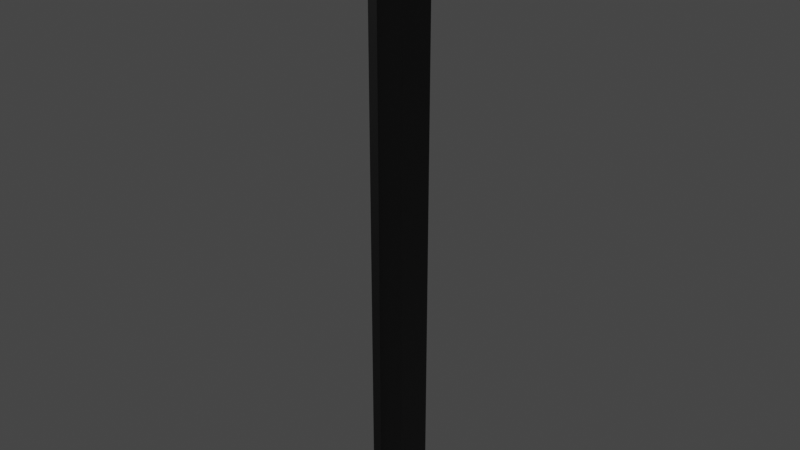 # Source: SupportBeam.blend  (saved by Blender 2.80.75; exported with 4.5.12 LTS)
import bpy
from mathutils import Matrix  # noqa: F401  (used for matrix-valued properties, if any)

bpy.ops.wm.read_factory_settings(use_empty=True)
scene = bpy.context.scene
scene.name = 'Scene'

# ---- materials (node trees are filled in below, after node groups)
mat_material = bpy.data.materials.new('Material')
mat_material.use_transparent_shadow = False

# ---- material node trees
mat_material.use_nodes = True; mat_material.node_tree.nodes.clear()
_N = mat_material.node_tree.nodes; _L = mat_material.node_tree.links
n0 = _N.new('ShaderNodeOutputMaterial'); n0.name = 'Material Output'; n0.location = (300, 300)
n1 = _N.new('ShaderNodeBsdfPrincipled'); n1.name = 'Principled BSDF'; n1.location = (10, 300)
n1.distribution = 'GGX'
n1.subsurface_method = 'BURLEY'
n1.inputs[0].default_value = (0.0, 0.0, 0.0, 1.0)
n1.inputs[3].default_value = 1.45
n1.inputs[27].default_value = (0.0, 0.0, 0.0, 1.0)
n1.inputs[28].default_value = 1.0
_L.new(n1.outputs[0], n0.inputs[0])
n0.is_active_output = True

# ---- world
world_world = bpy.data.worlds.new('World'); scene.world = world_world
world_world.use_nodes = True; world_world.node_tree.nodes.clear()
_N = world_world.node_tree.nodes; _L = world_world.node_tree.links
n0 = _N.new('ShaderNodeOutputWorld'); n0.name = 'World Output'; n0.location = (300, 300)
n1 = _N.new('ShaderNodeBackground'); n1.name = 'Background'; n1.location = (10, 300)
n1.inputs[0].default_value = (0.05088, 0.05088, 0.05088, 1.0)
_L.new(n1.outputs[0], n0.inputs[0])
n0.is_active_output = True
world_world.color = (0.05088, 0.05088, 0.05088)
world_world.use_sun_shadow = False
world_world.sun_shadow_jitter_overblur = 0.0

# ---- meshes
me_mesh_001 = bpy.data.meshes.new('Mesh.001')
me_mesh_001.from_pydata([(0.1786, 0.03454, 0.1114), (0.1786, 0.02389, 0.08567), (0.1786, -0.001811, 0.07502), (0.1786, -0.02751, 0.08567), (0.1786, -0.03816, 0.1114), (0.1786, -0.02751, 0.1371), (0.1786, -0.001811, 0.1477), (0.1786, 0.02389, 0.1371), (-0.1786, 0.03454, 0.1114), (-0.1786, 0.02389, 0.08567), (-0.1786, -0.001811, 0.07502), (-0.1786, -0.02751, 0.08567), (-0.1786, -0.03816, 0.1114), (-0.1786, -0.02751, 0.1371), (-0.1786, -0.001811, 0.1477), (-0.1786, 0.02389, 0.1371), (-0.1831, 0.01798, 0.1114), (-0.1831, 0.01218, 0.09738), (-0.1831, -0.001811, 0.09158), (-0.1831, -0.01581, 0.09738), (-0.1831, -0.0216, 0.1114), (-0.1831, -0.01581, 0.1254), (-0.1831, -0.001811, 0.1312), (-0.1831, 0.01218, 0.1254), (0.1841, 0.01219, 0.09738), (0.1841, 0.01798, 0.1114), (0.1841, 0.01219, 0.1254), (0.1841, -0.001811, 0.1312), (0.1841, -0.01581, 0.1254), (0.1841, -0.0216, 0.1114), (0.1841, -0.01581, 0.09738), (0.1841, -0.001811, 0.09158), (-0.1411, -0.02751, 0.1371), (-0.1411, -0.03816, 0.1114), (-0.1411, -0.02751, 0.08567), (-0.1411, -0.001811, 0.07502), (-0.1411, 0.02389, 0.08567), (-0.1411, 0.03454, 0.1114), (-0.1411, 0.02389, 0.1371), (-0.1411, -0.001811, 0.1477), (0.1374, -0.03816, 0.1114), (0.1374, -0.02751, 0.08567), (0.1374, -0.001811, 0.07502), (0.1374, 0.02389, 0.08567), (0.1374, 0.03454, 0.1114), (0.1374, 0.02389, 0.1371), (0.1374, -0.001811, 0.1477), (0.1374, -0.02751, 0.1371), (0.1786, 0.03454, 4.633), (0.1786, 0.02389, 4.607), (0.1786, -0.001811, 4.596), (0.1786, -0.02751, 4.607), (0.1786, -0.03816, 4.633), (0.1786, -0.02751, 4.658), (0.1786, -0.001811, 4.669), (0.1786, 0.02389, 4.658), (-0.1786, 0.03454, 4.633), (-0.1786, 0.02389, 4.607), (-0.1786, -0.001811, 4.596), (-0.1786, -0.02751, 4.607), (-0.1786, -0.03816, 4.633), (-0.1786, -0.02751, 4.658), (-0.1786, -0.001811, 4.669), (-0.1786, 0.02389, 4.658), (-0.1831, 0.01798, 4.633), (-0.1831, 0.01219, 4.619), (-0.1831, -0.001811, 4.613), (-0.1831, -0.01581, 4.619), (-0.1831, -0.0216, 4.633), (-0.1831, -0.01581, 4.647), (-0.1831, -0.001811, 4.652), (-0.1831, 0.01219, 4.647), (0.1841, 0.01219, 4.619), (0.1841, 0.01798, 4.633), (0.1841, 0.01219, 4.647), (0.1841, -0.001811, 4.652), (0.1841, -0.01581, 4.647), (0.1841, -0.0216, 4.633), (0.1841, -0.01581, 4.619), (0.1841, -0.001811, 4.613), (-0.1411, -0.02751, 4.658), (-0.1411, -0.03816, 4.633), (-0.1411, -0.02751, 4.607), (-0.1411, -0.001811, 4.596), (-0.1411, 0.02389, 4.607), (-0.1411, 0.03454, 4.633), (-0.1411, 0.02389, 4.658), (-0.1411, -0.001811, 4.669), (0.1374, -0.03816, 4.633), (0.1374, -0.02751, 4.607), (0.1374, -0.001811, 4.596), (0.1374, 0.02389, 4.607), (0.1374, 0.03454, 4.633), (0.1374, 0.02389, 4.658), (0.1374, -0.001811, 4.669), (0.1374, -0.02751, 4.658), (-0.1495, -0.1452, -4.247e-07), (0.1505, -0.1452, -4.247e-07), (-0.1495, 0.1548, -4.247e-07), (0.1505, 0.1548, -4.247e-07), (-0.1495, -0.1452, 4.709), (0.1505, -0.1452, 4.709), (-0.1495, 0.1548, 4.709), (0.1505, 0.1548, 4.709), (-0.1054, 0.1096, -4.321e-07), (-0.1054, -0.1062, -4.172e-07), (-0.1054, -0.1062, 4.709), (-0.1054, 0.1096, 4.709), (0.1102, 0.1096, 4.709), (0.1102, -0.1062, 4.709), (0.1102, -0.1062, -4.172e-07), (0.1102, 0.1096, -4.321e-07), (-0.1824, -0.2183, 5.0), (-0.09289, -0.1929, 5.0), (0.09691, -0.1929, 5.0), (0.1835, -0.2228, 5.0), (0.1835, 0.2412, 5.0), (0.09547, 0.2053, 5.0), (-0.09148, 0.2053, 5.0), (-0.1824, 0.2357, 5.0), (-0.1824, -0.2183, 4.709), (-0.09289, -0.1929, 4.709), (0.09691, -0.1929, 4.709), (0.1835, -0.2228, 4.709), (0.1835, 0.2412, 4.709), (0.09547, 0.2053, 4.709), (-0.09148, 0.2053, 4.709), (-0.1824, 0.2357, 4.709)], [], [(27, 28, 29), (29, 30, 31), (31, 24, 25), (29, 31, 25), (27, 29, 25), (26, 27, 25), (1, 43, 44), (44, 0, 1), (2, 42, 43), (43, 1, 2), (3, 41, 42), (42, 2, 3), (4, 40, 41), (41, 3, 4), (5, 47, 40), (40, 4, 5), (6, 46, 47), (47, 5, 6), (7, 45, 46), (46, 6, 7), (0, 44, 45), (45, 7, 0), (16, 17, 18), (18, 19, 20), (20, 21, 22), (18, 20, 22), (16, 18, 22), (23, 16, 22), (8, 9, 17), (17, 16, 8), (9, 10, 18), (18, 17, 9), (10, 11, 19), (19, 18, 10), (11, 12, 20), (20, 19, 11), (12, 13, 21), (21, 20, 12), (13, 14, 22), (22, 21, 13), (14, 15, 23), (23, 22, 14), (15, 8, 16), (16, 23, 15), (1, 0, 25), (25, 24, 1), (0, 7, 26), (26, 25, 0), (7, 6, 27), (27, 26, 7), (6, 5, 28), (28, 27, 6), (5, 4, 29), (29, 28, 5), (4, 3, 30), (30, 29, 4), (3, 2, 31), (31, 30, 3), (2, 1, 24), (24, 31, 2), (9, 8, 37), (37, 36, 9), (10, 9, 36), (36, 35, 10), (11, 10, 35), (35, 34, 11), (12, 11, 34), (34, 33, 12), (13, 12, 33), (33, 32, 13), (14, 13, 32), (32, 39, 14), (15, 14, 39), (39, 38, 15), (8, 15, 38), (38, 37, 8), (75, 76, 77), (77, 78, 79), (79, 72, 73), (77, 79, 73), (75, 77, 73), (74, 75, 73), (49, 91, 92), (92, 48, 49), (50, 90, 91), (91, 49, 50), (51, 89, 90), (90, 50, 51), (52, 88, 89), (89, 51, 52), (53, 95, 88), (88, 52, 53), (54, 94, 95), (95, 53, 54), (55, 93, 94), (94, 54, 55), (48, 92, 93), (93, 55, 48), (64, 65, 66), (66, 67, 68), (68, 69, 70), (66, 68, 70), (64, 66, 70), (71, 64, 70), (56, 57, 65), (65, 64, 56), (57, 58, 66), (66, 65, 57), (58, 59, 67), (67, 66, 58), (59, 60, 68), (68, 67, 59), (60, 61, 69), (69, 68, 60), (61, 62, 70), (70, 69, 61), (62, 63, 71), (71, 70, 62), (63, 56, 64), (64, 71, 63), (49, 48, 73), (73, 72, 49), (48, 55, 74), (74, 73, 48), (55, 54, 75), (75, 74, 55), (54, 53, 76), (76, 75, 54), (53, 52, 77), (77, 76, 53), (52, 51, 78), (78, 77, 52), (51, 50, 79), (79, 78, 51), (50, 49, 72), (72, 79, 50), (57, 56, 85), (85, 84, 57), (58, 57, 84), (84, 83, 58), (59, 58, 83), (83, 82, 59), (60, 59, 82), (82, 81, 60), (61, 60, 81), (81, 80, 61), (62, 61, 80), (80, 87, 62), (63, 62, 87), (87, 86, 63), (56, 63, 86), (86, 85, 56), (98, 104, 105, 96), (113, 118, 119, 112), (105, 106, 100, 96), (97, 99, 103, 101), (111, 108, 103, 99), (98, 96, 100, 102), (111, 110, 105, 104), (114, 117, 118, 113), (110, 109, 106, 105), (98, 102, 107, 104), (104, 107, 108, 111), (99, 97, 110, 111), (115, 116, 117, 114), (97, 101, 109, 110), (120, 121, 113, 112), (121, 122, 114, 113), (122, 123, 115, 114), (123, 124, 116, 115), (124, 125, 117, 116), (125, 126, 118, 117), (126, 127, 119, 118), (127, 120, 112, 119), (100, 106, 121, 120), (106, 109, 122, 121), (109, 101, 123, 122), (101, 103, 124, 123), (103, 108, 125, 124), (108, 107, 126, 125), (107, 102, 127, 126), (102, 100, 120, 127)])
_k = set([(0, 1), (0, 7), (0, 25), (0, 44), (0, 45), (1, 2), (1, 24), (1, 43), (1, 44), (2, 3), (2, 31), (2, 42), (2, 43), (3, 4), (3, 30), (3, 41), (3, 42), (4, 5), (4, 29), (4, 40), (4, 41), (5, 6), (5, 28), (5, 40), (5, 47), (6, 7), (6, 27), (6, 46), (6, 47), (7, 26), (7, 45), (7, 46), (8, 9), (8, 15), (8, 16), (8, 37), (9, 10), (9, 17), (9, 36), (10, 11), (10, 18), (10, 35), (11, 12), (11, 19), (11, 34), (12, 13), (12, 20), (12, 33), (13, 14), (13, 21), (13, 32), (14, 15), (14, 22), (14, 39), (15, 23), (15, 38), (16, 17), (16, 23), (17, 18), (18, 19), (19, 20), (20, 21), (21, 22), (22, 23), (24, 25), (24, 31), (25, 26), (26, 27), (27, 28), (28, 29), (29, 30), (30, 31), (48, 49), (48, 55), (48, 73), (48, 92), (48, 93), (49, 50), (49, 72), (49, 91), (49, 92), (50, 51), (50, 79), (50, 90), (50, 91), (51, 52), (51, 78), (51, 89), (51, 90), (52, 53), (52, 77), (52, 88), (52, 89), (53, 54), (53, 76), (53, 88), (53, 95), (54, 55), (54, 75), (54, 94), (54, 95), (55, 74), (55, 93), (55, 94), (56, 57), (56, 63), (56, 64), (56, 85), (57, 58), (57, 65), (57, 84), (58, 59), (58, 66), (58, 83), (59, 60), (59, 67), (59, 82), (60, 61), (60, 68), (60, 81), (61, 62), (61, 69), (61, 80), (62, 63), (62, 70), (62, 87), (63, 71), (63, 86), (64, 65), (64, 71), (65, 66), (66, 67), (67, 68), (68, 69), (69, 70), (70, 71), (72, 73), (72, 79), (73, 74), (74, 75), (75, 76), (76, 77), (77, 78), (78, 79), (96, 98), (96, 100), (96, 105), (97, 99), (97, 101), (97, 110), (98, 102), (98, 104), (99, 103), (99, 111), (100, 102), (100, 106), (101, 103), (101, 109), (102, 107), (103, 108), (104, 107), (104, 111), (105, 106), (105, 110), (106, 109), (107, 108), (108, 111), (109, 110), (112, 113), (112, 119), (112, 120), (113, 114), (113, 118), (113, 121), (114, 115), (114, 117), (114, 122), (115, 116), (115, 123), (116, 117), (116, 124), (117, 118), (117, 125), (118, 119), (118, 126), (119, 127), (120, 121), (120, 127), (121, 122), (122, 123), (123, 124), (124, 125), (125, 126), (126, 127)])
me_mesh_001.attributes.new('sharp_edge', 'BOOLEAN', 'EDGE').data.foreach_set('value', [ (min(e.vertices), max(e.vertices)) in _k for e in me_mesh_001.edges])
_uv = me_mesh_001.uv_layers.new(name='UVChannel_1')
_uv.uv.foreach_set('vector', [0.3459, 0.5256, 0.3177, 0.5439, 0.2858, 0.5384, 0.2858, 0.5384, 0.2586, 0.515, 0.2547, 0.4734, 0.2547, 0.4734, 0.29, 0.4418, 0.3378, 0.4459, 0.2858, 0.5384, 0.2547, 0.4734, 0.3378, 0.4459, 0.3459, 0.5256, 0.2858, 0.5384, 0.3378, 0.4459, 0.3594, 0.4865, 0.3459, 0.5256, 0.3378, 0.4459, 0.5575, 0.3689, 0.6425, 0.4707, 0.5738, 0.5282, 0.5738, 0.5282, 0.4887, 0.4264, 0.5575, 0.3689, 0.1971, 0.4582, 0.0679, 0.558, 0.0005, 0.4707, 0.0005, 0.4707, 0.1297, 0.3709, 0.1971, 0.4582, 0.2262, 0.5367, 0.147, 0.6413, 0.0679, 0.558, 0.0679, 0.558, 0.1971, 0.4582, 0.2262, 0.5367, 0.2718, 0.5713, 0.246, 0.6868, 0.147, 0.6413, 0.147, 0.6413, 0.2262, 0.5367, 0.2718, 0.5713, 0.3248, 0.5773, 0.3491, 0.6848, 0.246, 0.6868, 0.246, 0.6868, 0.2718, 0.5713, 0.3248, 0.5773, 0.3754, 0.5528, 0.4362, 0.643, 0.3491, 0.6848, 0.3491, 0.6848, 0.3248, 0.5773, 0.3754, 0.5528, 0.42, 0.4838, 0.505, 0.5856, 0.4362, 0.643, 0.4362, 0.643, 0.3754, 0.5528, 0.42, 0.4838, 0.4887, 0.4264, 0.5738, 0.5282, 0.505, 0.5856, 0.505, 0.5856, 0.42, 0.4838, 0.4887, 0.4264, 0.8934, 0.1472, 0.9322, 0.1639, 0.948, 0.205, 0.948, 0.205, 0.9289, 0.2455, 0.8864, 0.2606, 0.8864, 0.2606, 0.8459, 0.2408, 0.8317, 0.1982, 0.948, 0.205, 0.8864, 0.2606, 0.8317, 0.1982, 0.8934, 0.1472, 0.948, 0.205, 0.8317, 0.1982, 0.8527, 0.1592, 0.8934, 0.1472, 0.8317, 0.1982, 0.8951, 0.1046, 0.9676, 0.1272, 0.9322, 0.1639, 0.9322, 0.1639, 0.8934, 0.1472, 0.8951, 0.1046, 0.9676, 0.1272, 0.9995, 0.2058, 0.948, 0.205, 0.948, 0.205, 0.9322, 0.1639, 0.9676, 0.1272, 0.9995, 0.2058, 0.9643, 0.2835, 0.9289, 0.2455, 0.9289, 0.2455, 0.948, 0.205, 0.9995, 0.2058, 0.9643, 0.2835, 0.8841, 0.3125, 0.8864, 0.2606, 0.8864, 0.2606, 0.9289, 0.2455, 0.9643, 0.2835, 0.8841, 0.3125, 0.8071, 0.2754, 0.8459, 0.2408, 0.8459, 0.2408, 0.8864, 0.2606, 0.8841, 0.3125, 0.8071, 0.2754, 0.7798, 0.1943, 0.8317, 0.1982, 0.8317, 0.1982, 0.8459, 0.2408, 0.8071, 0.2754, 0.7798, 0.1943, 0.8204, 0.1178, 0.8527, 0.1592, 0.8527, 0.1592, 0.8317, 0.1982, 0.7798, 0.1943, 0.8204, 0.1178, 0.8951, 0.1046, 0.8934, 0.1472, 0.8934, 0.1472, 0.8527, 0.1592, 0.8204, 0.1178, 0.2688, 0.3854, 0.3681, 0.395, 0.3378, 0.4459, 0.3378, 0.4459, 0.29, 0.4418, 0.2688, 0.3854, 0.3681, 0.395, 0.42, 0.4838, 0.3594, 0.4865, 0.3594, 0.4865, 0.3378, 0.4459, 0.3681, 0.395, 0.42, 0.4838, 0.3754, 0.5528, 0.3459, 0.5256, 0.3459, 0.5256, 0.3594, 0.4865, 0.42, 0.4838, 0.3754, 0.5528, 0.3248, 0.5773, 0.3177, 0.5439, 0.3177, 0.5439, 0.3459, 0.5256, 0.3754, 0.5528, 0.3248, 0.5773, 0.2718, 0.5713, 0.2858, 0.5384, 0.2858, 0.5384, 0.3177, 0.5439, 0.3248, 0.5773, 0.2718, 0.5713, 0.2262, 0.5367, 0.2586, 0.515, 0.2586, 0.515, 0.2858, 0.5384, 0.2718, 0.5713, 0.2262, 0.5367, 0.1971, 0.4582, 0.2547, 0.4734, 0.2547, 0.4734, 0.2586, 0.515, 0.2262, 0.5367, 0.1971, 0.4582, 0.2688, 0.3854, 0.29, 0.4418, 0.29, 0.4418, 0.2547, 0.4734, 0.1971, 0.4582, 0.9676, 0.1272, 0.8951, 0.1046, 0.9079, 0.004033, 0.9079, 0.004033, 0.9881, 0.01926, 0.9676, 0.1272, 0.3845, 0.1257, 0.2974, 0.1272, 0.2952, 0.009909, 0.2952, 0.009909, 0.3824, 0.008341, 0.3845, 0.1257, 0.4717, 0.1241, 0.3845, 0.1257, 0.3824, 0.008341, 0.3824, 0.008341, 0.4696, 0.006773, 0.4717, 0.1241, 0.5589, 0.1225, 0.4717, 0.1241, 0.4696, 0.006773, 0.4696, 0.006773, 0.5567, 0.005205, 0.5589, 0.1225, 0.646, 0.121, 0.5589, 0.1225, 0.5567, 0.005205, 0.5567, 0.005205, 0.6439, 0.003637, 0.646, 0.121, 0.7332, 0.1194, 0.646, 0.121, 0.6439, 0.003637, 0.6439, 0.003637, 0.7311, 0.002068, 0.7332, 0.1194, 0.8204, 0.1178, 0.7332, 0.1194, 0.7311, 0.002068, 0.7311, 0.002068, 0.8182, 0.0005, 0.8204, 0.1178, 0.8951, 0.1046, 0.8204, 0.1178, 0.8182, 0.0005, 0.8182, 0.0005, 0.9079, 0.004033, 0.8951, 0.1046, 0.3539, 0.833, 0.3248, 0.8516, 0.2928, 0.846, 0.2928, 0.846, 0.266, 0.8227, 0.2613, 0.7805, 0.2613, 0.7805, 0.2966, 0.7496, 0.3432, 0.7545, 0.2928, 0.846, 0.2613, 0.7805, 0.3432, 0.7545, 0.3539, 0.833, 0.2928, 0.846, 0.3432, 0.7545, 0.3663, 0.7934, 0.3539, 0.833, 0.3432, 0.7545, 0.5634, 0.6775, 0.6484, 0.7794, 0.5795, 0.8369, 0.5795, 0.8369, 0.4945, 0.7349, 0.5634, 0.6775, 0.2015, 0.7652, 0.07326, 0.8661, 0.005105, 0.7794, 0.005105, 0.7794, 0.1334, 0.6786, 0.2015, 0.7652, 0.2313, 0.8436, 0.1531, 0.9487, 0.07326, 0.8661, 0.07326, 0.8661, 0.2015, 0.7652, 0.2313, 0.8436, 0.2787, 0.8781, 0.2521, 0.9938, 0.1531, 0.9487, 0.1531, 0.9487, 0.2313, 0.8436, 0.2787, 0.8781, 0.3314, 0.885, 0.3547, 0.9926, 0.2521, 0.9938, 0.2521, 0.9938, 0.2787, 0.8781, 0.3314, 0.885, 0.3818, 0.8622, 0.4417, 0.9518, 0.3547, 0.9926, 0.3547, 0.9926, 0.3314, 0.885, 0.3818, 0.8622, 0.4256, 0.7924, 0.5106, 0.8943, 0.4417, 0.9518, 0.4417, 0.9518, 0.3818, 0.8622, 0.4256, 0.7924, 0.4945, 0.7349, 0.5795, 0.8369, 0.5106, 0.8943, 0.5106, 0.8943, 0.4256, 0.7924, 0.4945, 0.7349, 0.6773, 0.2712, 0.7165, 0.2878, 0.7332, 0.3292, 0.7332, 0.3292, 0.7135, 0.37, 0.6705, 0.3848, 0.6705, 0.3848, 0.6297, 0.3649, 0.6151, 0.322, 0.7332, 0.3292, 0.6705, 0.3848, 0.6151, 0.322, 0.6773, 0.2712, 0.7332, 0.3292, 0.6151, 0.322, 0.6366, 0.2829, 0.6773, 0.2712, 0.6151, 0.322, 0.6798, 0.2291, 0.7531, 0.2502, 0.7165, 0.2878, 0.7165, 0.2878, 0.6773, 0.2712, 0.6798, 0.2291, 0.7531, 0.2502, 0.7853, 0.3305, 0.7332, 0.3292, 0.7332, 0.3292, 0.7165, 0.2878, 0.7531, 0.2502, 0.7853, 0.3305, 0.7489, 0.4088, 0.7135, 0.37, 0.7135, 0.37, 0.7332, 0.3292, 0.7853, 0.3305, 0.7489, 0.4088, 0.6673, 0.4373, 0.6705, 0.3848, 0.6705, 0.3848, 0.7135, 0.37, 0.7489, 0.4088, 0.6673, 0.4373, 0.5899, 0.3991, 0.6297, 0.3649, 0.6297, 0.3649, 0.6705, 0.3848, 0.6673, 0.4373, 0.5899, 0.3991, 0.5633, 0.317, 0.6151, 0.322, 0.6151, 0.322, 0.6297, 0.3649, 0.5899, 0.3991, 0.5633, 0.317, 0.605, 0.2414, 0.6366, 0.2829, 0.6366, 0.2829, 0.6151, 0.322, 0.5633, 0.317, 0.605, 0.2414, 0.6798, 0.2291, 0.6773, 0.2712, 0.6773, 0.2712, 0.6366, 0.2829, 0.605, 0.2414, 0.2763, 0.6927, 0.3754, 0.7053, 0.3432, 0.7545, 0.3432, 0.7545, 0.2966, 0.7496, 0.2763, 0.6927, 0.3754, 0.7053, 0.4256, 0.7924, 0.3663, 0.7934, 0.3663, 0.7934, 0.3432, 0.7545, 0.3754, 0.7053, 0.4256, 0.7924, 0.3818, 0.8622, 0.3539, 0.833, 0.3539, 0.833, 0.3663, 0.7934, 0.4256, 0.7924, 0.3818, 0.8622, 0.3314, 0.885, 0.3248, 0.8516, 0.3248, 0.8516, 0.3539, 0.833, 0.3818, 0.8622, 0.3314, 0.885, 0.2787, 0.8781, 0.2928, 0.846, 0.2928, 0.846, 0.3248, 0.8516, 0.3314, 0.885, 0.2787, 0.8781, 0.2313, 0.8436, 0.266, 0.8227, 0.266, 0.8227, 0.2928, 0.846, 0.2787, 0.8781, 0.2313, 0.8436, 0.2015, 0.7652, 0.2613, 0.7805, 0.2613, 0.7805, 0.266, 0.8227, 0.2313, 0.8436, 0.2015, 0.7652, 0.2763, 0.6927, 0.2966, 0.7496, 0.2966, 0.7496, 0.2613, 0.7805, 0.2015, 0.7652, 0.7531, 0.2502, 0.6798, 0.2291, 0.692, 0.1281, 0.692, 0.1281, 0.7722, 0.1423, 0.7531, 0.2502, 0.172, 0.2488, 0.08538, 0.2502, 0.0834, 0.1337, 0.0834, 0.1337, 0.17, 0.1322, 0.172, 0.2488, 0.2586, 0.2473, 0.172, 0.2488, 0.17, 0.1322, 0.17, 0.1322, 0.2566, 0.1307, 0.2586, 0.2473, 0.3452, 0.2458, 0.2586, 0.2473, 0.2566, 0.1307, 0.2566, 0.1307, 0.3432, 0.1293, 0.3452, 0.2458, 0.4318, 0.2443, 0.3452, 0.2458, 0.3432, 0.1293, 0.3432, 0.1293, 0.4298, 0.1278, 0.4318, 0.2443, 0.5184, 0.2429, 0.4318, 0.2443, 0.4298, 0.1278, 0.4298, 0.1278, 0.5164, 0.1263, 0.5184, 0.2429, 0.605, 0.2414, 0.5184, 0.2429, 0.5164, 0.1263, 0.5164, 0.1263, 0.603, 0.1248, 0.605, 0.2414, 0.6798, 0.2291, 0.605, 0.2414, 0.603, 0.1248, 0.603, 0.1248, 0.692, 0.1281, 0.6798, 0.2291, 0.2583, 0.847, 0.249, 0.8374, 0.249, 0.7918, 0.2583, 0.7835, 0.9203, 0.2382, 0.9208, 0.3075, 0.9196, 0.3131, 0.9183, 0.2328, 0.115, 0.006301, 0.115, 0.9988, 0.09767, 0.9987, 0.09767, 0.006216, 0.9214, 0.01193, 0.9691, 0.05385, 0.311, 0.8014, 0.2634, 0.7595, 0.01783, 0.006295, 0.01783, 0.9994, 0.0005, 0.9994, 0.0005, 0.006216, 0.8414, 0.0005, 0.8891, 0.04242, 0.231, 0.79, 0.1834, 0.7481, 0.2034, 0.8374, 0.2034, 0.7918, 0.249, 0.7918, 0.249, 0.8374, 0.9405, 0.2463, 0.9396, 0.3001, 0.9208, 0.3075, 0.9203, 0.2382, 0.1604, 0.006301, 0.1604, 0.9988, 0.115, 0.9988, 0.115, 0.006301, 0.08063, 0.006365, 0.08063, 0.9995, 0.0633, 0.9994, 0.0633, 0.006295, 0.0633, 0.006295, 0.0633, 0.9994, 0.01783, 0.9994, 0.01783, 0.006295, 0.1948, 0.847, 0.1948, 0.7835, 0.2034, 0.7918, 0.2034, 0.8374, 0.9434, 0.2478, 0.9417, 0.2992, 0.9396, 0.3001, 0.9405, 0.2463, 0.1777, 0.006397, 0.1777, 0.9989, 0.1604, 0.9988, 0.1604, 0.006301, 0.8807, 0.1945, 0.9149, 0.1867, 0.9203, 0.2382, 0.9183, 0.2328, 0.9149, 0.1867, 0.9618, 0.2186, 0.9405, 0.2463, 0.9203, 0.2382, 0.9618, 0.2186, 0.9712, 0.2368, 0.9434, 0.2478, 0.9405, 0.2463, 0.9712, 0.2368, 0.9695, 0.3108, 0.9417, 0.2992, 0.9434, 0.2478, 0.9695, 0.3108, 0.9599, 0.3277, 0.9396, 0.3001, 0.9417, 0.2992, 0.9599, 0.3277, 0.9138, 0.3578, 0.9208, 0.3075, 0.9396, 0.3001, 0.9138, 0.3578, 0.8807, 0.3505, 0.9196, 0.3131, 0.9208, 0.3075, 0.8807, 0.3505, 0.8807, 0.1945, 0.9183, 0.2328, 0.9196, 0.3131, 0.8876, 0.1518, 0.9246, 0.1491, 0.9149, 0.1867, 0.8807, 0.1945, 0.9246, 0.1491, 0.9867, 0.205, 0.9618, 0.2186, 0.9149, 0.1867, 0.9867, 0.205, 0.9802, 0.2317, 0.9712, 0.2368, 0.9618, 0.2186, 0.9802, 0.2317, 0.9784, 0.3155, 0.9695, 0.3108, 0.9712, 0.2368, 0.9784, 0.3155, 0.9856, 0.3435, 0.9599, 0.3277, 0.9695, 0.3108, 0.9856, 0.3435, 0.9238, 0.3963, 0.9138, 0.3578, 0.9599, 0.3277, 0.9238, 0.3963, 0.8876, 0.3909, 0.8807, 0.3505, 0.9138, 0.3578, 0.8876, 0.3909, 0.8876, 0.1518, 0.8807, 0.1945, 0.8807, 0.3505])
me_mesh_001.materials.append(mat_material)
me_mesh_001.use_remesh_preserve_volume = False
me_mesh_001.use_remesh_preserve_attributes = False
me_mesh_001.use_mirror_vertex_groups = False
me_mesh_001.update()
me_mesh_001.normals_split_custom_set([tuple(v) for v in zip(*[iter([1.0, 0.0, -5.323e-07, 1.0, 0.0, -5.323e-07, 1.0, 0.0, -5.323e-07, 1.0, 0.0, 0.0, 1.0, 0.0, 0.0, 1.0, 0.0, 0.0, 1.0, 0.0, 1.285e-06, 1.0, 0.0, 1.285e-06, 1.0, 0.0, 1.285e-06, 1.0, 0.0, 3.764e-07, 1.0, 0.0, 3.764e-07, 1.0, 0.0, 3.764e-07, 1.0, 5.943e-07, 3.764e-07, 1.0, 5.943e-07, 3.764e-07, 1.0, 5.943e-07, 3.764e-07, 1.0, 2.869e-06, 0.0, 1.0, 2.869e-06, 0.0, 1.0, 2.869e-06, 0.0, -2.033e-07, 0.9239, -0.3827, -2.033e-07, 0.9239, -0.3827, -2.033e-07, 0.9239, -0.3827, -2.033e-07, 0.9239, -0.3827, -2.033e-07, 0.9239, -0.3827, -2.033e-07, 0.9239, -0.3827, 4.066e-07, 0.3827, -0.9239, 4.066e-07, 0.3827, -0.9239, 4.066e-07, 0.3827, -0.9239, 4.066e-07, 0.3827, -0.9239, 4.066e-07, 0.3827, -0.9239, 4.066e-07, 0.3827, -0.9239, 4.066e-07, -0.3827, -0.9239, 4.066e-07, -0.3827, -0.9239, 4.066e-07, -0.3827, -0.9239, 0.0, -0.3827, -0.9239, 0.0, -0.3827, -0.9239, 0.0, -0.3827, -0.9239, 6.098e-07, -0.9239, -0.3827, 6.098e-07, -0.9239, -0.3827, 6.098e-07, -0.9239, -0.3827, 4.066e-07, -0.9239, -0.3827, 4.066e-07, -0.9239, -0.3827, 4.066e-07, -0.9239, -0.3827, 0.0, -0.9239, 0.3827, 0.0, -0.9239, 0.3827, 0.0, -0.9239, 0.3827, 2.033e-07, -0.9239, 0.3827, 2.033e-07, -0.9239, 0.3827, 2.033e-07, -0.9239, 0.3827, 0.0, -0.3827, 0.9239, 0.0, -0.3827, 0.9239, 0.0, -0.3827, 0.9239, 0.0, -0.3827, 0.9239, 0.0, -0.3827, 0.9239, 0.0, -0.3827, 0.9239, 0.0, 0.3827, 0.9239, 0.0, 0.3827, 0.9239, 0.0, 0.3827, 0.9239, 0.0, 0.3827, 0.9239, 0.0, 0.3827, 0.9239, 0.0, 0.3827, 0.9239, -2.033e-07, 0.9239, 0.3827, -2.033e-07, 0.9239, 0.3827, -2.033e-07, 0.9239, 0.3827, -2.033e-07, 0.9239, 0.3827, -2.033e-07, 0.9239, 0.3827, -2.033e-07, 0.9239, 0.3827, -1.0, 0.0, 0.0, -1.0, 0.0, 0.0, -1.0, 0.0, 0.0, -1.0, 0.0, 0.0, -1.0, 0.0, 0.0, -1.0, 0.0, 0.0, -1.0, 1.435e-06, 0.0, -1.0, 1.435e-06, 0.0, -1.0, 1.435e-06, 0.0, -1.0, 0.0, 0.0, -1.0, 0.0, 0.0, -1.0, 0.0, 0.0, -1.0, 0.0, 0.0, -1.0, 0.0, 0.0, -1.0, 0.0, 0.0, -1.0, 0.0, 0.0, -1.0, 0.0, 0.0, -1.0, 0.0, 0.0, -0.959, 0.2619, -0.1085, -0.959, 0.2619, -0.1085, -0.959, 0.2619, -0.1085, -0.959, 0.262, -0.1085, -0.959, 0.262, -0.1085, -0.959, 0.262, -0.1085, -0.959, 0.1085, -0.262, -0.959, 0.1085, -0.262, -0.959, 0.1085, -0.262, -0.959, 0.1085, -0.262, -0.959, 0.1085, -0.262, -0.959, 0.1085, -0.262, -0.959, -0.1085, -0.262, -0.959, -0.1085, -0.262, -0.959, -0.1085, -0.262, -0.959, -0.1085, -0.262, -0.959, -0.1085, -0.262, -0.959, -0.1085, -0.262, -0.959, -0.262, -0.1085, -0.959, -0.262, -0.1085, -0.959, -0.262, -0.1085, -0.959, -0.262, -0.1085, -0.959, -0.262, -0.1085, -0.959, -0.262, -0.1085, -0.959, -0.2619, 0.1085, -0.959, -0.2619, 0.1085, -0.959, -0.2619, 0.1085, -0.959, -0.262, 0.1085, -0.959, -0.262, 0.1085, -0.959, -0.262, 0.1085, -0.959, -0.1085, 0.2619, -0.959, -0.1085, 0.2619, -0.959, -0.1085, 0.2619, -0.959, -0.1085, 0.262, -0.959, -0.1085, 0.262, -0.959, -0.1085, 0.262, -0.959, 0.1085, 0.262, -0.959, 0.1085, 0.262, -0.959, 0.1085, 0.262, -0.959, 0.1085, 0.262, -0.959, 0.1085, 0.262, -0.959, 0.1085, 0.262, -0.959, 0.2619, 0.1085, -0.959, 0.2619, 0.1085, -0.959, 0.2619, 0.1085, -0.959, 0.262, 0.1085, -0.959, 0.262, 0.1085, -0.959, 0.262, 0.1085, 0.9414, 0.3117, -0.1291, 0.9414, 0.3117, -0.1291, 0.9414, 0.3117, -0.1291, 0.9414, 0.3117, -0.1291, 0.9414, 0.3117, -0.1291, 0.9414, 0.3117, -0.1291, 0.9414, 0.3117, 0.1291, 0.9414, 0.3117, 0.1291, 0.9414, 0.3117, 0.1291, 0.9414, 0.3117, 0.1291, 0.9414, 0.3117, 0.1291, 0.9414, 0.3117, 0.1291, 0.9414, 0.1291, 0.3117, 0.9414, 0.1291, 0.3117, 0.9414, 0.1291, 0.3117, 0.9414, 0.1291, 0.3117, 0.9414, 0.1291, 0.3117, 0.9414, 0.1291, 0.3117, 0.9414, -0.1291, 0.3117, 0.9414, -0.1291, 0.3117, 0.9414, -0.1291, 0.3117, 0.9414, -0.1291, 0.3117, 0.9414, -0.1291, 0.3117, 0.9414, -0.1291, 0.3117, 0.9414, -0.3117, 0.1291, 0.9414, -0.3117, 0.1291, 0.9414, -0.3117, 0.1291, 0.9414, -0.3117, 0.1291, 0.9414, -0.3117, 0.1291, 0.9414, -0.3117, 0.1291, 0.9414, -0.3117, -0.1291, 0.9414, -0.3117, -0.1291, 0.9414, -0.3117, -0.1291, 0.9414, -0.3117, -0.1291, 0.9414, -0.3117, -0.1291, 0.9414, -0.3117, -0.1291, 0.9414, -0.1291, -0.3117, 0.9414, -0.1291, -0.3117, 0.9414, -0.1291, -0.3117, 0.9414, -0.1291, -0.3117, 0.9414, -0.1291, -0.3117, 0.9414, -0.1291, -0.3117, 0.9414, 0.1291, -0.3117, 0.9414, 0.1291, -0.3117, 0.9414, 0.1291, -0.3117, 0.9414, 0.1291, -0.3117, 0.9414, 0.1291, -0.3117, 0.9414, 0.1291, -0.3117, -1.546e-07, 0.9239, -0.3827, -1.546e-07, 0.9239, -0.3827, -1.546e-07, 0.9239, -0.3827, -1.734e-07, 0.9239, -0.3827, -1.734e-07, 0.9239, -0.3827, -1.734e-07, 0.9239, -0.3827, 3.969e-07, 0.3827, -0.9239, 3.969e-07, 0.3827, -0.9239, 3.969e-07, 0.3827, -0.9239, 1.849e-07, 0.3827, -0.9239, 1.849e-07, 0.3827, -0.9239, 1.849e-07, 0.3827, -0.9239, -1.849e-07, -0.3827, -0.9239, -1.849e-07, -0.3827, -0.9239, -1.849e-07, -0.3827, -0.9239, 4.972e-07, -0.3827, -0.9239, 4.972e-07, -0.3827, -0.9239, 4.972e-07, -0.3827, -0.9239, 3.969e-07, -0.9239, -0.3827, 3.969e-07, -0.9239, -0.3827, 3.969e-07, -0.9239, -0.3827, 6.016e-07, -0.9239, -0.3827, 6.016e-07, -0.9239, -0.3827, 6.016e-07, -0.9239, -0.3827, 6.892e-08, -0.9239, 0.3827, 6.892e-08, -0.9239, 0.3827, 6.892e-08, -0.9239, 0.3827, 2.59e-07, -0.9239, 0.3827, 2.59e-07, -0.9239, 0.3827, 2.59e-07, -0.9239, 0.3827, 1.88e-07, -0.3827, 0.9239, 1.88e-07, -0.3827, 0.9239, 1.88e-07, -0.3827, 0.9239, 3.224e-07, -0.3827, 0.9239, 3.224e-07, -0.3827, 0.9239, 3.224e-07, -0.3827, 0.9239, -3.224e-07, 0.3827, 0.9239, -3.224e-07, 0.3827, 0.9239, -3.224e-07, 0.3827, 0.9239, -1.88e-07, 0.3827, 0.9239, -1.88e-07, 0.3827, 0.9239, -1.88e-07, 0.3827, 0.9239, -2.59e-07, 0.9239, 0.3827, -2.59e-07, 0.9239, 0.3827, -2.59e-07, 0.9239, 0.3827, -2.924e-07, 0.9239, 0.3827, -2.924e-07, 0.9239, 0.3827, -2.924e-07, 0.9239, 0.3827, 1.0, 0.0, 0.0, 1.0, 0.0, 0.0, 1.0, 0.0, 0.0, 1.0, 0.0, 0.0, 1.0, 0.0, 0.0, 1.0, 0.0, 0.0, 1.0, 0.0, 0.0, 1.0, 0.0, 0.0, 1.0, 0.0, 0.0, 1.0, 0.0, 0.0, 1.0, 0.0, 0.0, 1.0, 0.0, 0.0, 1.0, 0.0, 0.0, 1.0, 0.0, 0.0, 1.0, 0.0, 0.0, 1.0, 0.0, 0.0, 1.0, 0.0, 0.0, 1.0, 0.0, 0.0, 0.0, 0.9239, -0.3827, 0.0, 0.9239, -0.3827, 0.0, 0.9239, -0.3827, 0.0, 0.9239, -0.3827, 0.0, 0.9239, -0.3827, 0.0, 0.9239, -0.3827, 0.0, 0.3827, -0.9239, 0.0, 0.3827, -0.9239, 0.0, 0.3827, -0.9239, 0.0, 0.3827, -0.9239, 0.0, 0.3827, -0.9239, 0.0, 0.3827, -0.9239, 0.0, -0.3827, -0.9239, 0.0, -0.3827, -0.9239, 0.0, -0.3827, -0.9239, 0.0, -0.3827, -0.9239, 0.0, -0.3827, -0.9239, 0.0, -0.3827, -0.9239, 0.0, -0.9239, -0.3827, 0.0, -0.9239, -0.3827, 0.0, -0.9239, -0.3827, 0.0, -0.9239, -0.3827, 0.0, -0.9239, -0.3827, 0.0, -0.9239, -0.3827, 0.0, -0.9239, 0.3827, 0.0, -0.9239, 0.3827, 0.0, -0.9239, 0.3827, 0.0, -0.9239, 0.3827, 0.0, -0.9239, 0.3827, 0.0, -0.9239, 0.3827, 0.0, -0.3827, 0.9239, 0.0, -0.3827, 0.9239, 0.0, -0.3827, 0.9239, 0.0, -0.3827, 0.9239, 0.0, -0.3827, 0.9239, 0.0, -0.3827, 0.9239, 0.0, 0.3827, 0.9239, 0.0, 0.3827, 0.9239, 0.0, 0.3827, 0.9239, 0.0, 0.3827, 0.9239, 0.0, 0.3827, 0.9239, 0.0, 0.3827, 0.9239, 0.0, 0.9239, 0.3827, 0.0, 0.9239, 0.3827, 0.0, 0.9239, 0.3827, 0.0, 0.9239, 0.3827, 0.0, 0.9239, 0.3827, 0.0, 0.9239, 0.3827, -1.0, 0.0, 0.0, -1.0, 0.0, 0.0, -1.0, 0.0, 0.0, -1.0, 0.0, 0.0, -1.0, 0.0, 0.0, -1.0, 0.0, 0.0, -1.0, 0.0, 0.0, -1.0, 0.0, 0.0, -1.0, 0.0, 0.0, -1.0, 5.943e-07, 0.0, -1.0, 5.943e-07, 0.0, -1.0, 5.943e-07, 0.0, -1.0, -1.189e-06, 0.0, -1.0, -1.189e-06, 0.0, -1.0, -1.189e-06, 0.0, -1.0, 0.0, 0.0, -1.0, 0.0, 0.0, -1.0, 0.0, 0.0, -0.959, 0.262, -0.1085, -0.959, 0.262, -0.1085, -0.959, 0.262, -0.1085, -0.959, 0.262, -0.1085, -0.959, 0.262, -0.1085, -0.959, 0.262, -0.1085, -0.959, 0.1085, -0.2619, -0.959, 0.1085, -0.2619, -0.959, 0.1085, -0.2619, -0.959, 0.1085, -0.2619, -0.959, 0.1085, -0.2619, -0.959, 0.1085, -0.2619, -0.959, -0.1085, -0.2619, -0.959, -0.1085, -0.2619, -0.959, -0.1085, -0.2619, -0.959, -0.1085, -0.2619, -0.959, -0.1085, -0.2619, -0.959, -0.1085, -0.2619, -0.959, -0.262, -0.1085, -0.959, -0.262, -0.1085, -0.959, -0.262, -0.1085, -0.959, -0.262, -0.1085, -0.959, -0.262, -0.1085, -0.959, -0.262, -0.1085, -0.959, -0.2619, 0.1085, -0.959, -0.2619, 0.1085, -0.959, -0.2619, 0.1085, -0.959, -0.2619, 0.1085, -0.959, -0.2619, 0.1085, -0.959, -0.2619, 0.1085, -0.959, -0.1085, 0.2619, -0.959, -0.1085, 0.2619, -0.959, -0.1085, 0.2619, -0.959, -0.1085, 0.2619, -0.959, -0.1085, 0.2619, -0.959, -0.1085, 0.2619, -0.959, 0.1085, 0.2619, -0.959, 0.1085, 0.2619, -0.959, 0.1085, 0.2619, -0.959, 0.1085, 0.262, -0.959, 0.1085, 0.262, -0.959, 0.1085, 0.262, -0.959, 0.2619, 0.1085, -0.959, 0.2619, 0.1085, -0.959, 0.2619, 0.1085, -0.959, 0.2619, 0.1085, -0.959, 0.2619, 0.1085, -0.959, 0.2619, 0.1085, 0.9414, 0.3117, -0.1291, 0.9414, 0.3117, -0.1291, 0.9414, 0.3117, -0.1291, 0.9414, 0.3117, -0.1291, 0.9414, 0.3117, -0.1291, 0.9414, 0.3117, -0.1291, 0.9414, 0.3117, 0.1291, 0.9414, 0.3117, 0.1291, 0.9414, 0.3117, 0.1291, 0.9414, 0.3117, 0.1291, 0.9414, 0.3117, 0.1291, 0.9414, 0.3117, 0.1291, 0.9414, 0.1291, 0.3117, 0.9414, 0.1291, 0.3117, 0.9414, 0.1291, 0.3117, 0.9414, 0.1291, 0.3116, 0.9414, 0.1291, 0.3116, 0.9414, 0.1291, 0.3116, 0.9414, -0.1291, 0.3117, 0.9414, -0.1291, 0.3117, 0.9414, -0.1291, 0.3117, 0.9414, -0.1291, 0.3117, 0.9414, -0.1291, 0.3117, 0.9414, -0.1291, 0.3117, 0.9414, -0.3117, 0.1291, 0.9414, -0.3117, 0.1291, 0.9414, -0.3117, 0.1291, 0.9414, -0.3117, 0.1291, 0.9414, -0.3117, 0.1291, 0.9414, -0.3117, 0.1291, 0.9414, -0.3117, -0.1291, 0.9414, -0.3117, -0.1291, 0.9414, -0.3117, -0.1291, 0.9414, -0.3117, -0.1291, 0.9414, -0.3117, -0.1291, 0.9414, -0.3117, -0.1291, 0.9414, -0.1291, -0.3117, 0.9414, -0.1291, -0.3117, 0.9414, -0.1291, -0.3117, 0.9414, -0.1291, -0.3117, 0.9414, -0.1291, -0.3117, 0.9414, -0.1291, -0.3117, 0.9414, 0.1291, -0.3117, 0.9414, 0.1291, -0.3117, 0.9414, 0.1291, -0.3117, 0.9414, 0.1291, -0.3117, 0.9414, 0.1291, -0.3117, 0.9414, 0.1291, -0.3117, 7.317e-07, 0.9239, -0.3827, 7.317e-07, 0.9239, -0.3827, 7.317e-07, 0.9239, -0.3827, -1.283e-06, 0.9239, -0.3827, -1.283e-06, 0.9239, -0.3827, -1.283e-06, 0.9239, -0.3827, 1.283e-06, 0.3827, -0.9239, 1.283e-06, 0.3827, -0.9239, 1.283e-06, 0.3827, -0.9239, -6.648e-06, 0.3827, -0.9239, -6.648e-06, 0.3827, -0.9239, -6.648e-06, 0.3827, -0.9239, 6.648e-06, -0.3827, -0.9239, 6.648e-06, -0.3827, -0.9239, 6.648e-06, -0.3827, -0.9239, -1.283e-06, -0.3827, -0.9239, -1.283e-06, -0.3827, -0.9239, -1.283e-06, -0.3827, -0.9239, 1.283e-06, -0.9239, -0.3827, 1.283e-06, -0.9239, -0.3827, 1.283e-06, -0.9239, -0.3827, -7.317e-07, -0.9239, -0.3827, -7.317e-07, -0.9239, -0.3827, -7.317e-07, -0.9239, -0.3827, 7.317e-07, -0.9239, 0.3827, 7.317e-07, -0.9239, 0.3827, 7.317e-07, -0.9239, 0.3827, -1.802e-07, -0.9239, 0.3827, -1.802e-07, -0.9239, 0.3827, -1.802e-07, -0.9239, 0.3827, 1.802e-07, -0.3827, 0.9239, 1.802e-07, -0.3827, 0.9239, 1.802e-07, -0.3827, 0.9239, -5.17e-06, -0.3827, 0.9239, -5.17e-06, -0.3827, 0.9239, -5.17e-06, -0.3827, 0.9239, 5.17e-06, 0.3827, 0.9239, 5.17e-06, 0.3827, 0.9239, 5.17e-06, 0.3827, 0.9239, -1.802e-07, 0.3827, 0.9239, -1.802e-07, 0.3827, 0.9239, -1.802e-07, 0.3827, 0.9239, 1.802e-07, 0.9239, 0.3827, 1.802e-07, 0.9239, 0.3827, 1.802e-07, 0.9239, 0.3827, -7.317e-07, 0.9239, 0.3827, -7.317e-07, 0.9239, 0.3827, -7.317e-07, 0.9239, 0.3827, -2.037e-09, -2.889e-08, -1.0, -2.037e-09, -2.889e-08, -1.0, -2.037e-09, -2.889e-08, -1.0, -2.037e-09, -2.889e-08, -1.0, 0.0, 0.0, 1.0, 0.0, 0.0, 1.0, 0.0, 0.0, 1.0, 0.0, 0.0, 1.0, 0.6626, -0.7489, 3.982e-08, 0.6626, -0.7489, 3.982e-08, 0.6626, -0.7489, 3.982e-08, 0.6626, -0.7489, 3.982e-08, 1.0, 8.438e-08, -3.164e-09, 1.0, 8.438e-08, -3.164e-09, 1.0, 8.438e-08, -3.164e-09, 1.0, 8.438e-08, -3.164e-09, -0.7465, 0.6654, -3.924e-08, -0.7465, 0.6654, -3.924e-08, -0.7465, 0.6654, -3.924e-08, -0.7465, 0.6654, -3.924e-08, -1.0, 0.0, 1.572e-16, -1.0, 0.0, 1.572e-16, -1.0, 0.0, 1.572e-16, -1.0, 0.0, 1.572e-16, 1.528e-13, -6.907e-08, -1.0, 1.528e-13, -6.907e-08, -1.0, 1.528e-13, -6.907e-08, -1.0, 1.528e-13, -6.907e-08, -1.0, 0.0, 0.0, 1.0, 0.0, 0.0, 1.0, 0.0, 0.0, 1.0, 0.0, 0.0, 1.0, 2.765e-07, -1.0, 6.055e-08, 2.765e-07, -1.0, 6.055e-08, 2.765e-07, -1.0, 6.055e-08, 2.765e-07, -1.0, 6.055e-08, 0.7161, 0.698, -3.757e-08, 0.7161, 0.698, -3.757e-08, 0.7161, 0.698, -3.757e-08, 0.7161, 0.698, -3.757e-08, -2.765e-07, 1.0, -6.077e-08, -2.765e-07, 1.0, -6.077e-08, -2.765e-07, 1.0, -6.077e-08, -2.765e-07, 1.0, -6.077e-08, 2.228e-09, -2.889e-08, -1.0, 2.228e-09, -2.889e-08, -1.0, 2.228e-09, -2.889e-08, -1.0, 2.228e-09, -2.889e-08, -1.0, 0.0, 0.0, 1.0, 0.0, 0.0, 1.0, 0.0, 0.0, 1.0, 0.0, 0.0, 1.0, -0.6954, -0.7186, 4.336e-08, -0.6954, -0.7186, 4.336e-08, -0.6954, -0.7186, 4.336e-08, -0.6954, -0.7186, 4.336e-08, 0.2731, -0.962, 0.0, 0.2731, -0.962, 0.0, 0.2731, -0.962, 0.0, 0.2731, -0.962, 0.0, 2.355e-07, -1.0, 0.0, 2.355e-07, -1.0, 0.0, 2.355e-07, -1.0, 0.0, 2.355e-07, -1.0, 0.0, -0.3274, -0.9449, 6.992e-08, -0.3274, -0.9449, 6.992e-08, -0.3274, -0.9449, 6.992e-08, -0.3274, -0.9449, 6.992e-08, 1.0, 2.761e-08, -7.686e-08, 1.0, 2.761e-08, -7.686e-08, 1.0, 2.761e-08, -7.686e-08, 1.0, 2.761e-08, -7.686e-08, -0.3775, 0.926, -1.348e-07, -0.3775, 0.926, -1.348e-07, -0.3775, 0.926, -1.348e-07, -0.3775, 0.926, -1.348e-07, -2.391e-07, 1.0, -1.37e-07, -2.391e-07, 1.0, -1.37e-07, -2.391e-07, 1.0, -1.37e-07, -2.391e-07, 1.0, -1.37e-07, 0.3174, 0.9483, -6.682e-08, 0.3174, 0.9483, -6.682e-08, 0.3174, 0.9483, -6.682e-08, 0.3174, 0.9483, -6.682e-08, -1.0, -2.822e-08, -1.537e-07, -1.0, -2.822e-08, -1.537e-07, -1.0, -2.822e-08, -1.537e-07, -1.0, -2.822e-08, -1.537e-07, 5.953e-06, 0.0, -1.0, 5.953e-06, 0.0, -1.0, 5.953e-06, 0.0, -1.0, 5.953e-06, 0.0, -1.0, 1.082e-07, 0.0, -1.0, 1.082e-07, 0.0, -1.0, 1.082e-07, 0.0, -1.0, 1.082e-07, 0.0, -1.0, 0.0, 2.623e-06, -1.0, 0.0, 2.623e-06, -1.0, 0.0, 2.623e-06, -1.0, 0.0, 2.623e-06, -1.0, -1.896e-05, -1.13e-12, -1.0, -1.896e-05, -1.13e-12, -1.0, -1.896e-05, -1.13e-12, -1.0, -1.896e-05, -1.13e-12, -1.0, -5.445e-06, -2.399e-06, -1.0, -5.445e-06, -2.399e-06, -1.0, -5.445e-06, -2.399e-06, -1.0, -5.445e-06, -2.399e-06, -1.0, -1.645e-06, 0.0, -1.0, -1.645e-06, 0.0, -1.0, -1.645e-06, 0.0, -1.0, -1.645e-06, 0.0, -1.0, 2.66e-06, 0.0, -1.0, 2.66e-06, 0.0, -1.0, 2.66e-06, 0.0, -1.0, 2.66e-06, 0.0, -1.0, 0.0, 0.0, -1.0, 0.0, 0.0, -1.0, 0.0, 0.0, -1.0, 0.0, 0.0, -1.0])] * 3)])

# ---- objects
ob_support_beam_screws = bpy.data.objects.new('support_beam_screws', me_mesh_001)

# ---- transforms, parenting, visibility, modifiers, constraints
ob_support_beam_screws.location = (0.0, 0.0, 0.0)
ob_support_beam_screws.color = (0.8, 0.8, 0.8, 1.0)
ob_support_beam_screws.lineart.crease_threshold = 0.0

# ---- collection membership
scene.collection.objects.link(ob_support_beam_screws)

# ---- scene / render settings (as saved in the file)
scene.frame_start = 1; scene.frame_end = 250; scene.frame_set(1)
scene.render.engine = 'BLENDER_EEVEE_NEXT'
scene.render.fps = 30
scene.cycles.use_denoising = False
scene.cycles.samples = 128
scene.cycles.sampling_pattern = 'TABULATED_SOBOL'
scene.cycles.use_adaptive_sampling = False
scene.cycles.use_light_tree = False
scene.eevee.use_gtao = True
scene.eevee.gtao_distance = 10.0
scene.view_settings.view_transform = 'Filmic'
bpy.context.view_layer.update()

# ---- added for rendering (the .blend has no active camera and no usable light): camera, sun
cam_auto = bpy.data.cameras.new('AutoCamera')
cam_auto.lens = 50.0
cam_auto.sensor_width = 36.0
cam_auto.clip_end = 1000.0
ob_auto_camera = bpy.data.objects.new('AutoCamera', cam_auto)
scene.collection.objects.link(ob_auto_camera)
ob_auto_camera.location = (4.65889, -5.58091, 6.22673)
ob_auto_camera.rotation_euler = (1.09748, -7.21219e-08, 0.694738)
scene.camera = ob_auto_camera
light_auto_sun = bpy.data.lights.new('AutoSun', 'SUN')
light_auto_sun.energy = 3.0
light_auto_sun.angle = 0.0523599
ob_auto_sun = bpy.data.objects.new('AutoSun', light_auto_sun)
scene.collection.objects.link(ob_auto_sun)
ob_auto_sun.rotation_euler = (0.872665, 0.174533, 0.523599)
bpy.context.view_layer.update()
